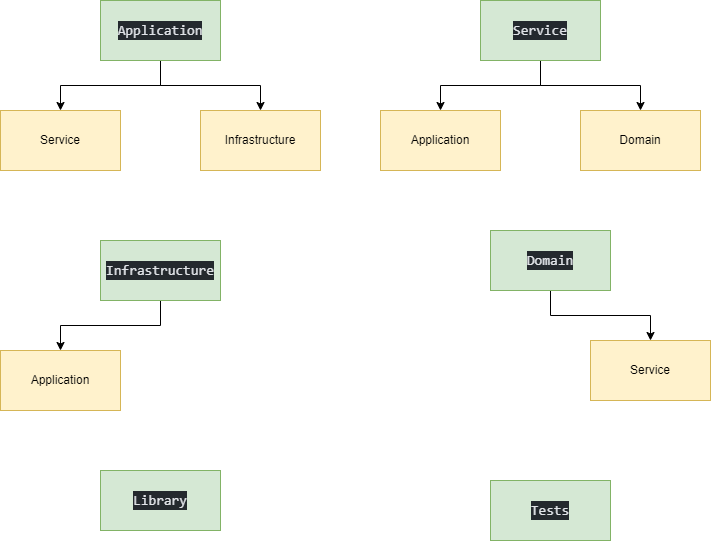

The diagram above was exported from draw.io. Its source (the exported page's mxGraphModel, read from the mxfile embedded in the PNG):
<mxGraphModel dx="954" dy="690" grid="1" gridSize="10" guides="1" tooltips="1" connect="1" arrows="1" fold="1" page="1" pageScale="1" pageWidth="900" pageHeight="1600" math="0" shadow="0">
  <root>
    <mxCell id="0" />
    <mxCell id="1" parent="0" />
    <mxCell id="ZhUnA81nGzHCRiYHsikw-8" value="Service" style="rounded=0;whiteSpace=wrap;html=1;fillColor=#fff2cc;strokeColor=#d6b656;" vertex="1" parent="1">
      <mxGeometry x="20" y="150" width="120" height="60" as="geometry" />
    </mxCell>
    <mxCell id="ZhUnA81nGzHCRiYHsikw-9" value="Infrastructure" style="rounded=0;whiteSpace=wrap;html=1;fillColor=#fff2cc;strokeColor=#d6b656;" vertex="1" parent="1">
      <mxGeometry x="220" y="150" width="120" height="60" as="geometry" />
    </mxCell>
    <mxCell id="ZhUnA81nGzHCRiYHsikw-15" style="edgeStyle=orthogonalEdgeStyle;rounded=0;orthogonalLoop=1;jettySize=auto;html=1;" edge="1" parent="1" source="ZhUnA81nGzHCRiYHsikw-13" target="ZhUnA81nGzHCRiYHsikw-9">
      <mxGeometry relative="1" as="geometry">
        <Array as="points">
          <mxPoint x="180" y="125" />
          <mxPoint x="280" y="125" />
        </Array>
      </mxGeometry>
    </mxCell>
    <mxCell id="ZhUnA81nGzHCRiYHsikw-16" style="edgeStyle=orthogonalEdgeStyle;rounded=0;orthogonalLoop=1;jettySize=auto;html=1;entryX=0.5;entryY=0;entryDx=0;entryDy=0;" edge="1" parent="1" source="ZhUnA81nGzHCRiYHsikw-13" target="ZhUnA81nGzHCRiYHsikw-8">
      <mxGeometry relative="1" as="geometry" />
    </mxCell>
    <mxCell id="ZhUnA81nGzHCRiYHsikw-13" value="&lt;div style=&quot;color: rgb(225, 228, 232); background-color: rgb(36, 41, 46); font-family: Consolas, &amp;quot;Courier New&amp;quot;, monospace; font-size: 14px; line-height: 19px;&quot;&gt;Application&lt;/div&gt;" style="rounded=0;whiteSpace=wrap;html=1;fillColor=#d5e8d4;strokeColor=#82b366;" vertex="1" parent="1">
      <mxGeometry x="120" y="40" width="120" height="60" as="geometry" />
    </mxCell>
    <mxCell id="ZhUnA81nGzHCRiYHsikw-17" value="Application" style="rounded=0;whiteSpace=wrap;html=1;fillColor=#fff2cc;strokeColor=#d6b656;" vertex="1" parent="1">
      <mxGeometry x="400" y="150" width="120" height="60" as="geometry" />
    </mxCell>
    <mxCell id="ZhUnA81nGzHCRiYHsikw-18" value="Domain" style="rounded=0;whiteSpace=wrap;html=1;fillColor=#fff2cc;strokeColor=#d6b656;" vertex="1" parent="1">
      <mxGeometry x="600" y="150" width="120" height="60" as="geometry" />
    </mxCell>
    <mxCell id="ZhUnA81nGzHCRiYHsikw-19" style="edgeStyle=orthogonalEdgeStyle;rounded=0;orthogonalLoop=1;jettySize=auto;html=1;" edge="1" parent="1" source="ZhUnA81nGzHCRiYHsikw-21" target="ZhUnA81nGzHCRiYHsikw-18">
      <mxGeometry relative="1" as="geometry">
        <Array as="points">
          <mxPoint x="560" y="125" />
          <mxPoint x="660" y="125" />
        </Array>
      </mxGeometry>
    </mxCell>
    <mxCell id="ZhUnA81nGzHCRiYHsikw-20" style="edgeStyle=orthogonalEdgeStyle;rounded=0;orthogonalLoop=1;jettySize=auto;html=1;entryX=0.5;entryY=0;entryDx=0;entryDy=0;" edge="1" parent="1" source="ZhUnA81nGzHCRiYHsikw-21" target="ZhUnA81nGzHCRiYHsikw-17">
      <mxGeometry relative="1" as="geometry" />
    </mxCell>
    <mxCell id="ZhUnA81nGzHCRiYHsikw-21" value="&lt;div style=&quot;color: rgb(225, 228, 232); background-color: rgb(36, 41, 46); font-family: Consolas, &amp;quot;Courier New&amp;quot;, monospace; font-size: 14px; line-height: 19px;&quot;&gt;Service&lt;/div&gt;" style="rounded=0;whiteSpace=wrap;html=1;fillColor=#d5e8d4;strokeColor=#82b366;" vertex="1" parent="1">
      <mxGeometry x="500" y="40" width="120" height="60" as="geometry" />
    </mxCell>
    <mxCell id="ZhUnA81nGzHCRiYHsikw-22" value="Application" style="rounded=0;whiteSpace=wrap;html=1;fillColor=#fff2cc;strokeColor=#d6b656;" vertex="1" parent="1">
      <mxGeometry x="20" y="390" width="120" height="60" as="geometry" />
    </mxCell>
    <mxCell id="ZhUnA81nGzHCRiYHsikw-25" style="edgeStyle=orthogonalEdgeStyle;rounded=0;orthogonalLoop=1;jettySize=auto;html=1;entryX=0.5;entryY=0;entryDx=0;entryDy=0;" edge="1" parent="1" source="ZhUnA81nGzHCRiYHsikw-26" target="ZhUnA81nGzHCRiYHsikw-22">
      <mxGeometry relative="1" as="geometry" />
    </mxCell>
    <mxCell id="ZhUnA81nGzHCRiYHsikw-26" value="&lt;div style=&quot;color: rgb(225, 228, 232); background-color: rgb(36, 41, 46); font-family: Consolas, &amp;quot;Courier New&amp;quot;, monospace; font-size: 14px; line-height: 19px;&quot;&gt;Infrastructure&lt;/div&gt;" style="rounded=0;whiteSpace=wrap;html=1;fillColor=#d5e8d4;strokeColor=#82b366;" vertex="1" parent="1">
      <mxGeometry x="120" y="280" width="120" height="60" as="geometry" />
    </mxCell>
    <mxCell id="ZhUnA81nGzHCRiYHsikw-28" value="Service" style="rounded=0;whiteSpace=wrap;html=1;fillColor=#fff2cc;strokeColor=#d6b656;" vertex="1" parent="1">
      <mxGeometry x="610" y="380" width="120" height="60" as="geometry" />
    </mxCell>
    <mxCell id="ZhUnA81nGzHCRiYHsikw-29" style="edgeStyle=orthogonalEdgeStyle;rounded=0;orthogonalLoop=1;jettySize=auto;html=1;" edge="1" parent="1" source="ZhUnA81nGzHCRiYHsikw-31" target="ZhUnA81nGzHCRiYHsikw-28">
      <mxGeometry relative="1" as="geometry">
        <Array as="points">
          <mxPoint x="570" y="355" />
          <mxPoint x="670" y="355" />
        </Array>
      </mxGeometry>
    </mxCell>
    <mxCell id="ZhUnA81nGzHCRiYHsikw-31" value="&lt;div style=&quot;color: rgb(225, 228, 232); background-color: rgb(36, 41, 46); font-family: Consolas, &amp;quot;Courier New&amp;quot;, monospace; font-size: 14px; line-height: 19px;&quot;&gt;Domain&lt;/div&gt;" style="rounded=0;whiteSpace=wrap;html=1;fillColor=#d5e8d4;strokeColor=#82b366;" vertex="1" parent="1">
      <mxGeometry x="510" y="270" width="120" height="60" as="geometry" />
    </mxCell>
    <mxCell id="ZhUnA81nGzHCRiYHsikw-36" value="&lt;div style=&quot;color: rgb(225, 228, 232); background-color: rgb(36, 41, 46); font-family: Consolas, &amp;quot;Courier New&amp;quot;, monospace; font-size: 14px; line-height: 19px;&quot;&gt;Library&lt;/div&gt;" style="rounded=0;whiteSpace=wrap;html=1;fillColor=#d5e8d4;strokeColor=#82b366;" vertex="1" parent="1">
      <mxGeometry x="120" y="510" width="120" height="60" as="geometry" />
    </mxCell>
    <mxCell id="ZhUnA81nGzHCRiYHsikw-42" value="&lt;div style=&quot;color: rgb(225, 228, 232); background-color: rgb(36, 41, 46); font-family: Consolas, &amp;quot;Courier New&amp;quot;, monospace; font-size: 14px; line-height: 19px;&quot;&gt;Tests&lt;/div&gt;" style="rounded=0;whiteSpace=wrap;html=1;fillColor=#d5e8d4;strokeColor=#82b366;" vertex="1" parent="1">
      <mxGeometry x="510" y="520" width="120" height="60" as="geometry" />
    </mxCell>
  </root>
</mxGraphModel>